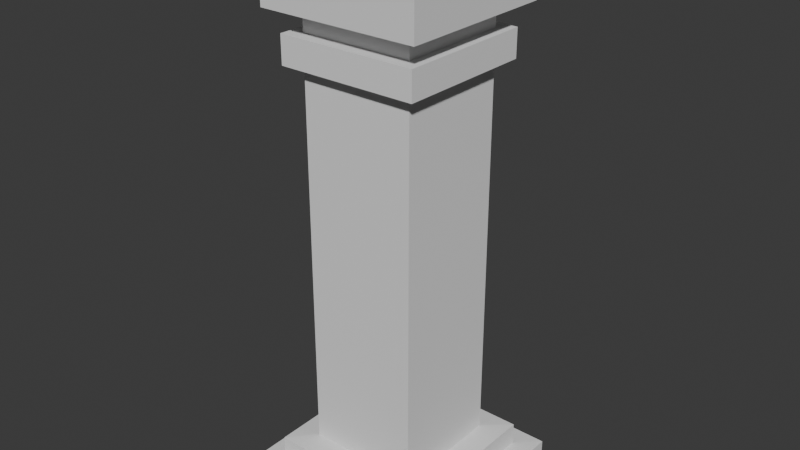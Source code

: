 # Source: pilar.blend  (saved by Blender 4.2.66; exported with 4.5.12 LTS)
import bpy
from mathutils import Matrix  # noqa: F401  (used for matrix-valued properties, if any)

bpy.ops.wm.read_factory_settings(use_empty=True)
scene = bpy.context.scene
scene.name = 'Scene'

# ---- collections
col_collection = bpy.data.collections.new('Collection'); scene.collection.children.link(col_collection)

# ---- world
world_world = bpy.data.worlds.new('World'); scene.world = world_world
world_world.use_nodes = True; world_world.node_tree.nodes.clear()
_N = world_world.node_tree.nodes; _L = world_world.node_tree.links
n0 = _N.new('ShaderNodeOutputWorld'); n0.name = 'World Output'; n0.location = (300, 300)
n1 = _N.new('ShaderNodeBackground'); n1.name = 'Background'; n1.location = (10, 300)
n1.inputs[0].default_value = (0.05088, 0.05088, 0.05088, 1.0)
_L.new(n1.outputs[0], n0.inputs[0])
n0.is_active_output = True
world_world.color = (0.05088, 0.05088, 0.05088)
world_world.use_sun_shadow = False
world_world.sun_shadow_jitter_overblur = 0.0

# ---- meshes
me_plane = bpy.data.meshes.new('Plane')
me_plane.from_pydata([(-0.8603, -0.8603, 0.01876), (0.8603, -0.8603, 0.01876), (-0.8603, 0.8603, 0.01876), (0.8603, 0.8603, 0.01876), (-0.8603, -0.8603, 0.1729), (0.8603, -0.8603, 0.1729), (-0.8603, 0.8603, 0.1729), (0.8603, 0.8603, 0.1729), (-0.6793, -0.6793, 0.1795), (0.6793, -0.6793, 0.1795), (-0.6793, 0.6793, 0.1795), (0.6793, 0.6793, 0.1795), (-0.6793, -0.6793, 0.3685), (0.6793, -0.6793, 0.3685), (-0.6793, 0.6793, 0.3685), (0.6793, 0.6793, 0.3685), (-0.4746, -0.4746, 0.3813), (0.4746, -0.4746, 0.3813), (-0.4746, 0.4746, 0.3813), (0.4746, 0.4746, 0.3813), (-0.4746, -0.4746, 4.581), (0.4746, -0.4746, 4.581), (-0.4746, 0.4746, 4.581), (0.4746, 0.4746, 4.581), (0.4746, 0.4746, 4.005), (0.4746, -0.4746, 4.005), (-0.4746, -0.4746, 4.005), (-0.4746, 0.4746, 4.005), (0.4746, 0.4746, 4.34), (-0.4746, -0.4746, 4.34), (0.4746, -0.4746, 4.34), (-0.4746, 0.4746, 4.34), (0.6726, -0.6726, 4.34), (0.6726, -0.6726, 4.005), (-0.6726, 0.6726, 4.34), (-0.6726, 0.6726, 4.005), (-0.6726, -0.6726, 4.005), (0.6726, 0.6726, 4.005), (0.6726, 0.6726, 4.34), (-0.6726, -0.6726, 4.34), (0.4746, -0.4746, 3.819), (-0.4746, 0.4746, 3.819), (0.4746, 0.4746, 3.819), (-0.4746, -0.4746, 3.819), (0.4746, -0.4746, 3.586), (-0.4746, 0.4746, 3.586), (0.4746, 0.4746, 3.586), (-0.4746, -0.4746, 3.586), (0.5842, 0.5842, 3.586), (0.5842, 0.5842, 3.819), (-0.5842, -0.5842, 3.586), (-0.5842, -0.5842, 3.819), (0.5842, -0.5842, 3.819), (-0.5842, 0.5842, 3.819), (0.5842, -0.5842, 3.586), (-0.5842, 0.5842, 3.586)], [], [(0, 2, 3, 1), (4, 5, 9, 8), (3, 2, 6, 7), (0, 1, 5, 4), (1, 3, 7, 5), (2, 0, 4, 6), (9, 11, 15, 13), (5, 7, 11, 9), (6, 4, 8, 10), (7, 6, 10, 11), (15, 14, 18, 19), (10, 8, 12, 14), (11, 10, 14, 15), (8, 9, 13, 12), (30, 28, 23, 21), (12, 13, 17, 16), (13, 15, 19, 17), (14, 12, 16, 18), (20, 21, 23, 22), (31, 29, 20, 22), (28, 31, 22, 23), (29, 30, 21, 20), (43, 40, 25, 26), (42, 41, 27, 24), (41, 43, 26, 27), (40, 42, 24, 25), (27, 26, 36, 35), (30, 29, 39, 32), (29, 31, 34, 39), (24, 27, 35, 37), (36, 33, 32, 39), (37, 35, 34, 38), (35, 36, 39, 34), (33, 37, 38, 32), (28, 30, 32, 38), (26, 25, 33, 36), (31, 28, 38, 34), (25, 24, 37, 33), (46, 45, 55, 48), (42, 40, 52, 49), (44, 46, 48, 54), (41, 42, 49, 53), (16, 17, 44, 47), (19, 18, 45, 46), (18, 16, 47, 45), (17, 19, 46, 44), (54, 48, 49, 52), (55, 50, 51, 53), (48, 55, 53, 49), (50, 54, 52, 51), (40, 43, 51, 52), (43, 41, 53, 51), (45, 47, 50, 55), (47, 44, 54, 50)])
_uv = me_plane.uv_layers.new(name='UVMap')
_uv.uv.foreach_set('vector', [0.0, 0.0, 0.0, 1.0, 1.0, 1.0, 1.0, 0.0, 0.0, 0.0, 1.0, 0.0, 1.0, 0.0, 0.0, 0.0, 1.0, 1.0, 0.0, 1.0, 0.0, 1.0, 1.0, 1.0, 0.0, 0.0, 1.0, 0.0, 1.0, 0.0, 0.0, 0.0, 1.0, 0.0, 1.0, 1.0, 1.0, 1.0, 1.0, 0.0, 0.0, 1.0, 0.0, 0.0, 0.0, 0.0, 0.0, 1.0, 1.0, 0.0, 1.0, 1.0, 1.0, 1.0, 1.0, 0.0, 1.0, 0.0, 1.0, 1.0, 1.0, 1.0, 1.0, 0.0, 0.0, 1.0, 0.0, 0.0, 0.0, 0.0, 0.0, 1.0, 1.0, 1.0, 0.0, 1.0, 0.0, 1.0, 1.0, 1.0, 1.0, 1.0, 0.0, 1.0, 0.0, 1.0, 1.0, 1.0, 0.0, 1.0, 0.0, 0.0, 0.0, 0.0, 0.0, 1.0, 1.0, 1.0, 0.0, 1.0, 0.0, 1.0, 1.0, 1.0, 0.0, 0.0, 1.0, 0.0, 1.0, 0.0, 0.0, 0.0, 1.0, 0.0, 1.0, 1.0, 1.0, 1.0, 1.0, 0.0, 0.0, 0.0, 1.0, 0.0, 1.0, 0.0, 0.0, 0.0, 1.0, 0.0, 1.0, 1.0, 1.0, 1.0, 1.0, 0.0, 0.0, 1.0, 0.0, 0.0, 0.0, 0.0, 0.0, 1.0, 0.0, 0.0, 1.0, 0.0, 1.0, 1.0, 0.0, 1.0, 0.0, 1.0, 0.0, 0.0, 0.0, 0.0, 0.0, 1.0, 1.0, 1.0, 0.0, 1.0, 0.0, 1.0, 1.0, 1.0, 0.0, 0.0, 1.0, 0.0, 1.0, 0.0, 0.0, 0.0, 0.0, 0.0, 1.0, 0.0, 1.0, 0.0, 0.0, 0.0, 1.0, 1.0, 0.0, 1.0, 0.0, 1.0, 1.0, 1.0, 0.0, 1.0, 0.0, 0.0, 0.0, 0.0, 0.0, 1.0, 1.0, 0.0, 1.0, 1.0, 1.0, 1.0, 1.0, 0.0, 0.0, 1.0, 0.0, 0.0, 0.0, 0.0, 0.0, 1.0, 1.0, 0.0, 0.0, 0.0, 0.0, 0.0, 1.0, 0.0, 0.0, 0.0, 0.0, 1.0, 0.0, 1.0, 0.0, 0.0, 1.0, 1.0, 0.0, 1.0, 0.0, 1.0, 1.0, 1.0, 0.0, 0.0, 1.0, 0.0, 1.0, 0.0, 0.0, 0.0, 1.0, 1.0, 0.0, 1.0, 0.0, 1.0, 1.0, 1.0, 0.0, 1.0, 0.0, 0.0, 0.0, 0.0, 0.0, 1.0, 1.0, 0.0, 1.0, 1.0, 1.0, 1.0, 1.0, 0.0, 1.0, 1.0, 1.0, 0.0, 1.0, 0.0, 1.0, 1.0, 0.0, 0.0, 1.0, 0.0, 1.0, 0.0, 0.0, 0.0, 0.0, 1.0, 1.0, 1.0, 1.0, 1.0, 0.0, 1.0, 1.0, 0.0, 1.0, 1.0, 1.0, 1.0, 1.0, 0.0, 1.0, 1.0, 0.0, 1.0, 0.0, 1.0, 1.0, 1.0, 1.0, 1.0, 1.0, 0.0, 1.0, 0.0, 1.0, 1.0, 1.0, 0.0, 1.0, 1.0, 1.0, 1.0, 1.0, 0.0, 0.0, 1.0, 1.0, 1.0, 1.0, 1.0, 0.0, 1.0, 0.0, 0.0, 1.0, 0.0, 1.0, 0.0, 0.0, 0.0, 1.0, 1.0, 0.0, 1.0, 0.0, 1.0, 1.0, 1.0, 0.0, 1.0, 0.0, 0.0, 0.0, 0.0, 0.0, 1.0, 1.0, 0.0, 1.0, 1.0, 1.0, 1.0, 1.0, 0.0, 1.0, 0.0, 1.0, 1.0, 1.0, 1.0, 1.0, 0.0, 0.0, 1.0, 0.0, 0.0, 0.0, 0.0, 0.0, 1.0, 1.0, 1.0, 0.0, 1.0, 0.0, 1.0, 1.0, 1.0, 0.0, 0.0, 1.0, 0.0, 1.0, 0.0, 0.0, 0.0, 1.0, 0.0, 0.0, 0.0, 0.0, 0.0, 1.0, 0.0, 0.0, 0.0, 0.0, 1.0, 0.0, 1.0, 0.0, 0.0, 0.0, 1.0, 0.0, 0.0, 0.0, 0.0, 0.0, 1.0, 0.0, 0.0, 1.0, 0.0, 1.0, 0.0, 0.0, 0.0])
me_plane.update()

# ---- objects
ob_plane = bpy.data.objects.new('Plane', me_plane)

# ---- transforms, parenting, visibility, modifiers, constraints
ob_plane.location = (0.0, 0.0, 0.0)

# ---- collection membership
col_collection.objects.link(ob_plane)

# ---- scene / render settings (as saved in the file)
scene.frame_start = 1; scene.frame_end = 250; scene.frame_set(1)
scene.render.engine = 'BLENDER_EEVEE_NEXT'
scene.cycles.sampling_pattern = 'TABULATED_SOBOL'
scene.eevee.ray_tracing_options.trace_max_roughness = 0.0
bpy.context.view_layer.update()

# ---- added for rendering (the .blend has no active camera and no usable light): camera, sun
cam_auto = bpy.data.cameras.new('AutoCamera')
cam_auto.lens = 50.0
cam_auto.sensor_width = 36.0
cam_auto.clip_end = 1000.0
ob_auto_camera = bpy.data.objects.new('AutoCamera', cam_auto)
scene.collection.objects.link(ob_auto_camera)
ob_auto_camera.location = (4.78384, -5.74061, 6.1269)
ob_auto_camera.rotation_euler = (1.09748, -7.21219e-08, 0.694738)
scene.camera = ob_auto_camera
light_auto_sun = bpy.data.lights.new('AutoSun', 'SUN')
light_auto_sun.energy = 3.0
light_auto_sun.angle = 0.0523599
ob_auto_sun = bpy.data.objects.new('AutoSun', light_auto_sun)
scene.collection.objects.link(ob_auto_sun)
ob_auto_sun.rotation_euler = (0.872665, 0.174533, 0.523599)
bpy.context.view_layer.update()
